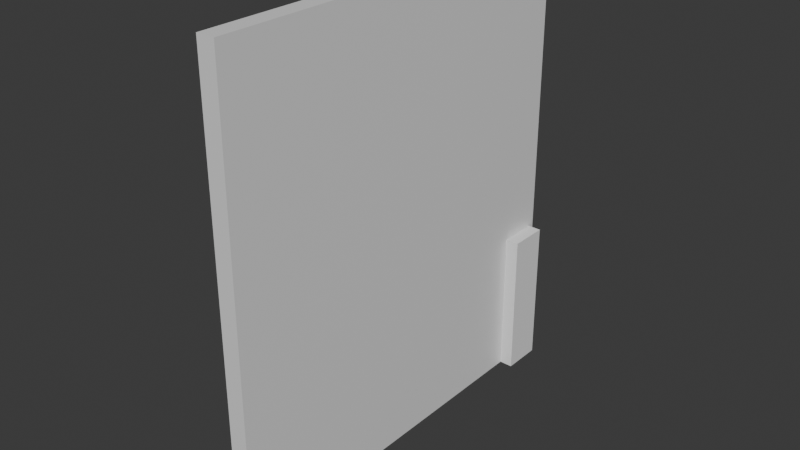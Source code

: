 # Source: ParedePorta.blend  (saved by Blender 4.1.24; exported with 4.5.12 LTS)
import bpy
from mathutils import Matrix  # noqa: F401  (used for matrix-valued properties, if any)

bpy.ops.wm.read_factory_settings(use_empty=True)
scene = bpy.context.scene
scene.name = 'Scene'

# ---- collections
col_collection = bpy.data.collections.new('Collection'); scene.collection.children.link(col_collection)

# ---- materials (node trees are filled in below, after node groups)
mat_material = bpy.data.materials.new('Material')
mat_material.alpha_threshold = 0.0
mat_material.use_transparent_shadow = False
mat_material.preview_render_type = 'FLAT'
mat_material.roughness = 0.5
mat_material.line_color = (0.0, 0.0, 0.0, 1.0)

# ---- material node trees
mat_material.use_nodes = True; mat_material.node_tree.nodes.clear()
_N = mat_material.node_tree.nodes; _L = mat_material.node_tree.links
n0 = _N.new('ShaderNodeOutputMaterial'); n0.name = 'Material Output'; n0.location = (300, 300)
n1 = _N.new('ShaderNodeBsdfPrincipled'); n1.name = 'Principled BSDF'; n1.location = (10, 300)
n1.inputs[3].default_value = 1.45
_L.new(n1.outputs[0], n0.inputs[0])
n0.is_active_output = True

# ---- world
world_world = bpy.data.worlds.new('World'); scene.world = world_world
world_world.use_nodes = True; world_world.node_tree.nodes.clear()
_N = world_world.node_tree.nodes; _L = world_world.node_tree.links
n0 = _N.new('ShaderNodeOutputWorld'); n0.name = 'World Output'; n0.location = (300, 300)
n1 = _N.new('ShaderNodeBackground'); n1.name = 'Background'; n1.location = (10, 300)
n1.inputs[0].default_value = (0.05088, 0.05088, 0.05088, 1.0)
_L.new(n1.outputs[0], n0.inputs[0])
n0.is_active_output = True
world_world.color = (0.05088, 0.05088, 0.05088)
world_world.use_sun_shadow = False
world_world.sun_shadow_jitter_overblur = 0.0

# ---- meshes
me_cube = bpy.data.meshes.new('Cube')
me_cube.from_pydata([(1.0, 1.0, 1.0), (1.0, 1.0, -1.0), (1.0, -1.0, 1.0), (1.0, -1.0, -1.0), (-1.0, 1.0, 1.0), (-1.0, 1.0, -1.0), (-1.0, -1.0, 1.0), (-1.0, -1.0, -1.0)], [], [(0, 4, 6, 2), (3, 2, 6, 7), (7, 6, 4, 5), (5, 1, 3, 7), (1, 0, 2, 3), (5, 4, 0, 1)])
_uv = me_cube.uv_layers.new(name='UVMap')
_uv.uv.foreach_set('vector', [0.625, 0.5, 0.875, 0.5, 0.875, 0.75, 0.625, 0.75, 0.375, 0.75, 0.625, 0.75, 0.625, 1.0, 0.375, 1.0, 0.375, 0.0, 0.625, 0.0, 0.625, 0.25, 0.375, 0.25, 0.125, 0.5, 0.375, 0.5, 0.375, 0.75, 0.125, 0.75, 0.375, 0.5, 0.625, 0.5, 0.625, 0.75, 0.375, 0.75, 0.375, 0.25, 0.625, 0.25, 0.625, 0.5, 0.375, 0.5])
me_cube.materials.append(mat_material)
me_cube.use_mirror_vertex_groups = False
me_cube.update()
me_cube_001 = bpy.data.meshes.new('Cube.001')
me_cube_001.from_pydata([(-1.0, -1.0, -1.0), (-1.0, -1.0, 1.0), (-1.0, 1.0, -1.0), (-1.0, 1.0, 1.0), (1.0, -1.0, -1.0), (1.0, -1.0, 1.0), (1.0, 1.0, -1.0), (1.0, 1.0, 1.0)], [], [(0, 1, 3, 2), (2, 3, 7, 6), (6, 7, 5, 4), (4, 5, 1, 0), (2, 6, 4, 0), (7, 3, 1, 5)])
_uv = me_cube_001.uv_layers.new(name='UVMap')
_uv.uv.foreach_set('vector', [0.375, 0.0, 0.625, 0.0, 0.625, 0.25, 0.375, 0.25, 0.375, 0.25, 0.625, 0.25, 0.625, 0.5, 0.375, 0.5, 0.375, 0.5, 0.625, 0.5, 0.625, 0.75, 0.375, 0.75, 0.375, 0.75, 0.625, 0.75, 0.625, 1.0, 0.375, 1.0, 0.125, 0.5, 0.375, 0.5, 0.375, 0.75, 0.125, 0.75, 0.625, 0.5, 0.875, 0.5, 0.875, 0.75, 0.625, 0.75])
me_cube_001.update()

# ---- objects
ob_cube = bpy.data.objects.new('Cube', me_cube)
ob_cube_001 = bpy.data.objects.new('Cube.001', me_cube_001)

# ---- transforms, parenting, visibility, modifiers, constraints
ob_cube.location = (0.0, 0.0, 10.0)
ob_cube.scale = (0.4, 9.14, 10.0)
ob_cube.lock_rotations_4d = False
ob_cube.empty_display_type = 'ARROWS'
ob_cube.lineart.crease_threshold = 0.0
ob_cube_001.location = (4.511e-16, 7.95, 3.3)
ob_cube_001.scale = (1.0, 0.9, 3.301)

# ---- collection membership
col_collection.objects.link(ob_cube)
col_collection.objects.link(ob_cube_001)

# ---- scene / render settings (as saved in the file)
scene.frame_start = 1; scene.frame_end = 250; scene.frame_set(161)
scene.render.engine = 'BLENDER_EEVEE_NEXT'
scene.cycles.sampling_pattern = 'TABULATED_SOBOL'
scene.eevee.ray_tracing_options.trace_max_roughness = 0.0
bpy.context.view_layer.update()

# ---- added for rendering (the .blend has no active camera and no usable light): camera, sun
cam_auto = bpy.data.cameras.new('AutoCamera')
cam_auto.lens = 50.0
cam_auto.sensor_width = 36.0
cam_auto.clip_end = 1000.0
ob_auto_camera = bpy.data.objects.new('AutoCamera', cam_auto)
scene.collection.objects.link(ob_auto_camera)
ob_auto_camera.location = (25.1384, -30.1661, 30.1101)
ob_auto_camera.rotation_euler = (1.09748, -7.21219e-08, 0.694738)
scene.camera = ob_auto_camera
light_auto_sun = bpy.data.lights.new('AutoSun', 'SUN')
light_auto_sun.energy = 3.0
light_auto_sun.angle = 0.0523599
ob_auto_sun = bpy.data.objects.new('AutoSun', light_auto_sun)
scene.collection.objects.link(ob_auto_sun)
ob_auto_sun.rotation_euler = (0.872665, 0.174533, 0.523599)
bpy.context.view_layer.update()
